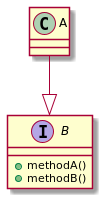

The diagram above was rendered by PlantUML. Its source (embedded in the PNG):
@startuml
interface B {
+methodA()
+methodB()
}
class A
 A --|>  B
@enduml